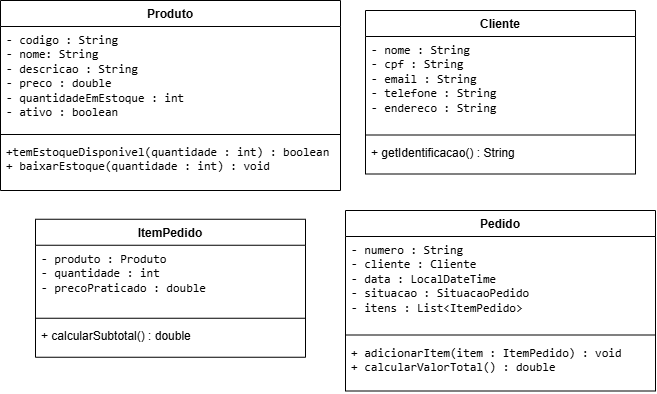

The diagram above was exported from draw.io. Its source (the exported page's mxGraphModel, read from the mxfile embedded in the PNG):
<mxGraphModel dx="766" dy="776" grid="1" gridSize="10" guides="1" tooltips="1" connect="1" arrows="1" fold="1" page="1" pageScale="1" pageWidth="827" pageHeight="1169" math="0" shadow="0">
  <root>
    <mxCell id="0" />
    <mxCell id="1" parent="0" />
    <mxCell id="32pHVR5zE4CUocHh57bc-1" parent="1" style="swimlane;fontStyle=1;align=center;verticalAlign=top;childLayout=stackLayout;horizontal=1;startSize=26;horizontalStack=0;resizeParent=1;resizeParentMax=0;resizeLast=0;collapsible=1;marginBottom=0;whiteSpace=wrap;html=1;" value="Produto" vertex="1">
      <mxGeometry height="190" width="340" x="79" y="100" as="geometry" />
    </mxCell>
    <mxCell id="32pHVR5zE4CUocHh57bc-2" parent="32pHVR5zE4CUocHh57bc-1" style="text;strokeColor=none;fillColor=none;align=left;verticalAlign=top;spacingLeft=4;spacingRight=4;overflow=hidden;rotatable=0;points=[[0,0.5],[1,0.5]];portConstraint=eastwest;whiteSpace=wrap;html=1;" value="&lt;div&gt;&lt;code style=&quot;background-color: transparent; color: light-dark(rgb(0, 0, 0), rgb(255, 255, 255));&quot;&gt;- codigo : String&lt;/code&gt;&lt;/div&gt;&lt;div&gt;&lt;code style=&quot;background-color: transparent; color: light-dark(rgb(0, 0, 0), rgb(255, 255, 255));&quot;&gt;- nome:&amp;nbsp;&lt;/code&gt;&lt;code style=&quot;background-color: transparent; color: light-dark(rgb(0, 0, 0), rgb(255, 255, 255));&quot;&gt;String&lt;/code&gt;&lt;/div&gt;&lt;div&gt;&lt;code style=&quot;background-color: transparent; color: light-dark(rgb(0, 0, 0), rgb(255, 255, 255));&quot;&gt;- descricao : String&lt;/code&gt;&lt;/div&gt;&lt;div&gt;&lt;code style=&quot;background-color: transparent; color: light-dark(rgb(0, 0, 0), rgb(255, 255, 255));&quot;&gt;- preco : double&lt;/code&gt;&lt;span style=&quot;background-color: transparent; color: light-dark(rgb(0, 0, 0), rgb(255, 255, 255));&quot;&gt;&amp;nbsp;&lt;/span&gt;&lt;/div&gt;&lt;div&gt;&lt;code style=&quot;background-color: transparent; color: light-dark(rgb(0, 0, 0), rgb(255, 255, 255));&quot;&gt;- quantidadeEmEstoque : int&lt;/code&gt;&lt;span style=&quot;background-color: transparent; color: light-dark(rgb(0, 0, 0), rgb(255, 255, 255));&quot;&gt;&amp;nbsp;&lt;/span&gt;&lt;/div&gt;&lt;div&gt;&lt;code style=&quot;background-color: transparent; color: light-dark(rgb(0, 0, 0), rgb(255, 255, 255));&quot;&gt;- ativo : boolean&lt;/code&gt;&lt;/div&gt;" vertex="1">
      <mxGeometry height="104" width="340" y="26" as="geometry" />
    </mxCell>
    <mxCell id="32pHVR5zE4CUocHh57bc-3" parent="32pHVR5zE4CUocHh57bc-1" style="line;strokeWidth=1;fillColor=none;align=left;verticalAlign=middle;spacingTop=-1;spacingLeft=3;spacingRight=3;rotatable=0;labelPosition=right;points=[];portConstraint=eastwest;strokeColor=inherit;" value="" vertex="1">
      <mxGeometry height="8" width="340" y="130" as="geometry" />
    </mxCell>
    <mxCell id="32pHVR5zE4CUocHh57bc-4" parent="32pHVR5zE4CUocHh57bc-1" style="text;strokeColor=none;fillColor=none;align=left;verticalAlign=top;spacingLeft=4;spacingRight=4;overflow=hidden;rotatable=0;points=[[0,0.5],[1,0.5]];portConstraint=eastwest;whiteSpace=wrap;html=1;" value="&lt;div&gt;&lt;code&gt;+temEstoqueDisponivel(quantidade : int) : boolean&lt;/code&gt;&lt;/div&gt;&lt;div&gt;&lt;code&gt;+ baixarEstoque(quantidade : int) : void&lt;/code&gt;&lt;/div&gt;" vertex="1">
      <mxGeometry height="52" width="340" y="138" as="geometry" />
    </mxCell>
    <mxCell id="32pHVR5zE4CUocHh57bc-13" parent="1" style="swimlane;fontStyle=1;align=center;verticalAlign=top;childLayout=stackLayout;horizontal=1;startSize=26;horizontalStack=0;resizeParent=1;resizeParentMax=0;resizeLast=0;collapsible=1;marginBottom=0;whiteSpace=wrap;html=1;" value="Cliente" vertex="1">
      <mxGeometry height="163.5" width="270" x="444" y="110" as="geometry" />
    </mxCell>
    <mxCell id="32pHVR5zE4CUocHh57bc-14" parent="32pHVR5zE4CUocHh57bc-13" style="text;strokeColor=none;fillColor=none;align=left;verticalAlign=top;spacingLeft=4;spacingRight=4;overflow=hidden;rotatable=0;points=[[0,0.5],[1,0.5]];portConstraint=eastwest;whiteSpace=wrap;html=1;" value="&lt;code&gt;- nome : String&lt;/code&gt;&amp;nbsp;&lt;div&gt;&lt;code&gt;- cpf : String&lt;/code&gt;&amp;nbsp;&lt;/div&gt;&lt;div&gt;&lt;code&gt;- email : String&lt;/code&gt;&amp;nbsp;&lt;/div&gt;&lt;div&gt;&lt;code&gt;- telefone : String&lt;/code&gt;&amp;nbsp;&lt;/div&gt;&lt;div&gt;&lt;code&gt;- endereco : String&lt;/code&gt;&lt;/div&gt;" vertex="1">
      <mxGeometry height="94.5" width="270" y="26" as="geometry" />
    </mxCell>
    <mxCell id="32pHVR5zE4CUocHh57bc-15" parent="32pHVR5zE4CUocHh57bc-13" style="line;strokeWidth=1;fillColor=none;align=left;verticalAlign=middle;spacingTop=-1;spacingLeft=3;spacingRight=3;rotatable=0;labelPosition=right;points=[];portConstraint=eastwest;strokeColor=inherit;" value="" vertex="1">
      <mxGeometry height="8" width="270" y="120.5" as="geometry" />
    </mxCell>
    <mxCell id="32pHVR5zE4CUocHh57bc-16" parent="32pHVR5zE4CUocHh57bc-13" style="text;strokeColor=none;fillColor=none;align=left;verticalAlign=top;spacingLeft=4;spacingRight=4;overflow=hidden;rotatable=0;points=[[0,0.5],[1,0.5]];portConstraint=eastwest;whiteSpace=wrap;html=1;" value="+ getIdentificacao() : String" vertex="1">
      <mxGeometry height="35" width="270" y="128.5" as="geometry" />
    </mxCell>
    <mxCell id="32pHVR5zE4CUocHh57bc-17" parent="1" style="swimlane;fontStyle=1;align=center;verticalAlign=top;childLayout=stackLayout;horizontal=1;startSize=26;horizontalStack=0;resizeParent=1;resizeParentMax=0;resizeLast=0;collapsible=1;marginBottom=0;whiteSpace=wrap;html=1;" value="ItemPedido" vertex="1">
      <mxGeometry height="138" width="270" x="114" y="318.75" as="geometry" />
    </mxCell>
    <mxCell id="32pHVR5zE4CUocHh57bc-18" parent="32pHVR5zE4CUocHh57bc-17" style="text;strokeColor=none;fillColor=none;align=left;verticalAlign=top;spacingLeft=4;spacingRight=4;overflow=hidden;rotatable=0;points=[[0,0.5],[1,0.5]];portConstraint=eastwest;whiteSpace=wrap;html=1;" value="&lt;code&gt;- produto : Produto&lt;/code&gt;&lt;div&gt;&lt;code&gt;- quantidade : int&lt;/code&gt;&amp;nbsp;&lt;/div&gt;&lt;div&gt;&lt;code&gt;- precoPraticado : double&lt;/code&gt;&lt;/div&gt;" vertex="1">
      <mxGeometry height="69" width="270" y="26" as="geometry" />
    </mxCell>
    <mxCell id="32pHVR5zE4CUocHh57bc-19" parent="32pHVR5zE4CUocHh57bc-17" style="line;strokeWidth=1;fillColor=none;align=left;verticalAlign=middle;spacingTop=-1;spacingLeft=3;spacingRight=3;rotatable=0;labelPosition=right;points=[];portConstraint=eastwest;strokeColor=inherit;" value="" vertex="1">
      <mxGeometry height="8" width="270" y="95" as="geometry" />
    </mxCell>
    <mxCell id="32pHVR5zE4CUocHh57bc-20" parent="32pHVR5zE4CUocHh57bc-17" style="text;strokeColor=none;fillColor=none;align=left;verticalAlign=top;spacingLeft=4;spacingRight=4;overflow=hidden;rotatable=0;points=[[0,0.5],[1,0.5]];portConstraint=eastwest;whiteSpace=wrap;html=1;" value="+ calcularSubtotal() : double" vertex="1">
      <mxGeometry height="35" width="270" y="103" as="geometry" />
    </mxCell>
    <mxCell id="32pHVR5zE4CUocHh57bc-21" parent="1" style="swimlane;fontStyle=1;align=center;verticalAlign=top;childLayout=stackLayout;horizontal=1;startSize=26;horizontalStack=0;resizeParent=1;resizeParentMax=0;resizeLast=0;collapsible=1;marginBottom=0;whiteSpace=wrap;html=1;" value="Pedido" vertex="1">
      <mxGeometry height="180.5" width="310" x="424" y="310" as="geometry" />
    </mxCell>
    <mxCell id="32pHVR5zE4CUocHh57bc-22" parent="32pHVR5zE4CUocHh57bc-21" style="text;strokeColor=none;fillColor=none;align=left;verticalAlign=top;spacingLeft=4;spacingRight=4;overflow=hidden;rotatable=0;points=[[0,0.5],[1,0.5]];portConstraint=eastwest;whiteSpace=wrap;html=1;" value="&lt;code&gt;- numero : String&lt;/code&gt;&lt;div&gt;&lt;code&gt;- cliente : Cliente&lt;/code&gt;&lt;/div&gt;&lt;div&gt;&lt;code&gt;- data : LocalDateTime&lt;/code&gt;&amp;nbsp;&lt;/div&gt;&lt;div&gt;&lt;code&gt;- situacao : SituacaoPedido&lt;/code&gt;&lt;/div&gt;&lt;div&gt;&lt;code&gt;- itens : List&amp;lt;ItemPedido&amp;gt;&lt;/code&gt;&lt;/div&gt;" vertex="1">
      <mxGeometry height="94.5" width="310" y="26" as="geometry" />
    </mxCell>
    <mxCell id="32pHVR5zE4CUocHh57bc-23" parent="32pHVR5zE4CUocHh57bc-21" style="line;strokeWidth=1;fillColor=none;align=left;verticalAlign=middle;spacingTop=-1;spacingLeft=3;spacingRight=3;rotatable=0;labelPosition=right;points=[];portConstraint=eastwest;strokeColor=inherit;" value="" vertex="1">
      <mxGeometry height="8" width="310" y="120.5" as="geometry" />
    </mxCell>
    <mxCell id="32pHVR5zE4CUocHh57bc-24" parent="32pHVR5zE4CUocHh57bc-21" style="text;strokeColor=none;fillColor=none;align=left;verticalAlign=top;spacingLeft=4;spacingRight=4;overflow=hidden;rotatable=0;points=[[0,0.5],[1,0.5]];portConstraint=eastwest;whiteSpace=wrap;html=1;" value="&lt;code&gt;+ adicionarItem(item : ItemPedido) : void&lt;/code&gt;&lt;div&gt;&lt;code&gt;+ calcularValorTotal() : double&lt;/code&gt;&lt;/div&gt;" vertex="1">
      <mxGeometry height="52" width="310" y="128.5" as="geometry" />
    </mxCell>
  </root>
</mxGraphModel>